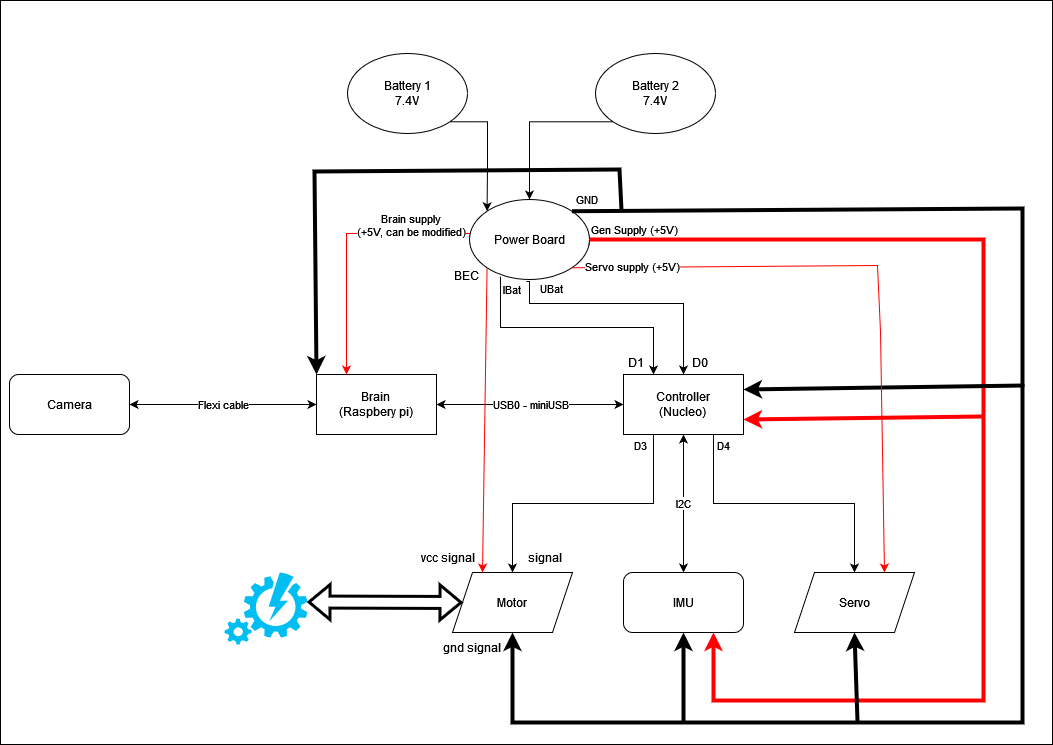

The diagram above was exported from draw.io. Its source (the exported page's mxGraphModel, read from the mxfile embedded in the PNG):
<mxGraphModel dx="2071" dy="1287" grid="0" gridSize="10" guides="1" tooltips="1" connect="1" arrows="1" fold="1" page="0" pageScale="1" pageWidth="850" pageHeight="1100" math="0" shadow="0">
  <root>
    <mxCell id="0" />
    <mxCell id="1" parent="0" />
    <mxCell id="qdFVjH142uykXFrdu_A6-49" value="" style="rounded=0;whiteSpace=wrap;html=1;" parent="1" vertex="1">
      <mxGeometry x="-158" y="-327" width="1052" height="744" as="geometry" />
    </mxCell>
    <mxCell id="qdFVjH142uykXFrdu_A6-1" value="&lt;div&gt;Brain&lt;/div&gt;&lt;div&gt;(Raspbery pi)&lt;br&gt;&lt;/div&gt;" style="rounded=0;whiteSpace=wrap;html=1;" parent="1" vertex="1">
      <mxGeometry x="158" y="47" width="120" height="60" as="geometry" />
    </mxCell>
    <mxCell id="qdFVjH142uykXFrdu_A6-19" value="D3" style="edgeStyle=orthogonalEdgeStyle;rounded=0;orthogonalLoop=1;jettySize=auto;html=1;exitX=0.25;exitY=1;exitDx=0;exitDy=0;" parent="1" source="qdFVjH142uykXFrdu_A6-2" target="qdFVjH142uykXFrdu_A6-14" edge="1">
      <mxGeometry x="-0.9211" y="-13" relative="1" as="geometry">
        <mxPoint as="offset" />
      </mxGeometry>
    </mxCell>
    <mxCell id="qdFVjH142uykXFrdu_A6-20" value="D4" style="edgeStyle=orthogonalEdgeStyle;rounded=0;orthogonalLoop=1;jettySize=auto;html=1;exitX=0.75;exitY=1;exitDx=0;exitDy=0;entryX=0.5;entryY=0;entryDx=0;entryDy=0;" parent="1" source="qdFVjH142uykXFrdu_A6-2" target="qdFVjH142uykXFrdu_A6-15" edge="1">
      <mxGeometry x="-0.9211" y="10" relative="1" as="geometry">
        <mxPoint as="offset" />
      </mxGeometry>
    </mxCell>
    <mxCell id="qdFVjH142uykXFrdu_A6-2" value="&lt;div&gt;Controller&lt;/div&gt;&lt;div&gt;(Nucleo)&lt;br&gt;&lt;/div&gt;" style="rounded=0;whiteSpace=wrap;html=1;" parent="1" vertex="1">
      <mxGeometry x="465" y="47" width="120" height="60" as="geometry" />
    </mxCell>
    <mxCell id="qdFVjH142uykXFrdu_A6-3" value="USB0 - miniUSB" style="endArrow=classic;startArrow=classic;html=1;rounded=0;entryX=0;entryY=0.5;entryDx=0;entryDy=0;exitX=1;exitY=0.5;exitDx=0;exitDy=0;" parent="1" source="qdFVjH142uykXFrdu_A6-1" target="qdFVjH142uykXFrdu_A6-2" edge="1">
      <mxGeometry width="50" height="50" relative="1" as="geometry">
        <mxPoint x="399" y="350" as="sourcePoint" />
        <mxPoint x="449" y="300" as="targetPoint" />
      </mxGeometry>
    </mxCell>
    <mxCell id="qdFVjH142uykXFrdu_A6-9" value="Camera" style="rounded=1;whiteSpace=wrap;html=1;" parent="1" vertex="1">
      <mxGeometry x="-149" y="47" width="120" height="60" as="geometry" />
    </mxCell>
    <mxCell id="qdFVjH142uykXFrdu_A6-10" value="IMU" style="rounded=1;whiteSpace=wrap;html=1;" parent="1" vertex="1">
      <mxGeometry x="465" y="245" width="120" height="60" as="geometry" />
    </mxCell>
    <mxCell id="qdFVjH142uykXFrdu_A6-11" value="Flexi cable" style="endArrow=classic;startArrow=classic;html=1;rounded=0;exitX=1;exitY=0.5;exitDx=0;exitDy=0;entryX=0;entryY=0.5;entryDx=0;entryDy=0;" parent="1" source="qdFVjH142uykXFrdu_A6-9" target="qdFVjH142uykXFrdu_A6-1" edge="1">
      <mxGeometry width="50" height="50" relative="1" as="geometry">
        <mxPoint x="399" y="350" as="sourcePoint" />
        <mxPoint x="449" y="300" as="targetPoint" />
      </mxGeometry>
    </mxCell>
    <mxCell id="qdFVjH142uykXFrdu_A6-12" value="I2C" style="endArrow=classic;startArrow=classic;html=1;rounded=0;entryX=0.5;entryY=1;entryDx=0;entryDy=0;" parent="1" source="qdFVjH142uykXFrdu_A6-10" target="qdFVjH142uykXFrdu_A6-2" edge="1">
      <mxGeometry width="50" height="50" relative="1" as="geometry">
        <mxPoint x="399" y="350" as="sourcePoint" />
        <mxPoint x="449" y="300" as="targetPoint" />
      </mxGeometry>
    </mxCell>
    <mxCell id="qdFVjH142uykXFrdu_A6-14" value="Motor" style="shape=parallelogram;perimeter=parallelogramPerimeter;whiteSpace=wrap;html=1;fixedSize=1;" parent="1" vertex="1">
      <mxGeometry x="294" y="245" width="120" height="60" as="geometry" />
    </mxCell>
    <mxCell id="qdFVjH142uykXFrdu_A6-15" value="Servo" style="shape=parallelogram;perimeter=parallelogramPerimeter;whiteSpace=wrap;html=1;fixedSize=1;" parent="1" vertex="1">
      <mxGeometry x="636" y="245" width="120" height="60" as="geometry" />
    </mxCell>
    <mxCell id="qdFVjH142uykXFrdu_A6-24" value="Brain supply&lt;br&gt;&lt;div&gt;(+5V, can be modified)&lt;/div&gt;" style="edgeStyle=orthogonalEdgeStyle;rounded=0;orthogonalLoop=1;jettySize=auto;html=1;exitX=0.025;exitY=0.425;exitDx=0;exitDy=0;entryX=0.25;entryY=0;entryDx=0;entryDy=0;strokeColor=#ff0000;exitPerimeter=0;" parent="1" source="qdFVjH142uykXFrdu_A6-21" target="qdFVjH142uykXFrdu_A6-1" edge="1">
      <mxGeometry x="-0.5424" y="-8" relative="1" as="geometry">
        <mxPoint as="offset" />
      </mxGeometry>
    </mxCell>
    <mxCell id="qdFVjH142uykXFrdu_A6-29" value="&lt;div&gt;IBat&lt;br&gt;&lt;/div&gt;" style="edgeStyle=orthogonalEdgeStyle;rounded=0;orthogonalLoop=1;jettySize=auto;html=1;exitX=0.258;exitY=0.963;exitDx=0;exitDy=0;entryX=0.25;entryY=0;entryDx=0;entryDy=0;exitPerimeter=0;" parent="1" source="qdFVjH142uykXFrdu_A6-21" target="qdFVjH142uykXFrdu_A6-2" edge="1">
      <mxGeometry x="-0.8966" y="11" relative="1" as="geometry">
        <Array as="points">
          <mxPoint x="342" />
          <mxPoint x="495" />
        </Array>
        <mxPoint as="offset" />
      </mxGeometry>
    </mxCell>
    <mxCell id="qdFVjH142uykXFrdu_A6-30" value="UBat" style="edgeStyle=orthogonalEdgeStyle;rounded=0;orthogonalLoop=1;jettySize=auto;html=1;entryX=0.5;entryY=0;entryDx=0;entryDy=0;" parent="1" target="qdFVjH142uykXFrdu_A6-2" edge="1">
      <mxGeometry x="-0.6225" y="15" relative="1" as="geometry">
        <Array as="points">
          <mxPoint x="371" y="-24" />
          <mxPoint x="525" y="-24" />
        </Array>
        <mxPoint as="offset" />
        <mxPoint x="368" y="-46" as="sourcePoint" />
      </mxGeometry>
    </mxCell>
    <mxCell id="qdFVjH142uykXFrdu_A6-45" value="Gen Supply (+5V)" style="edgeStyle=orthogonalEdgeStyle;rounded=0;jumpSize=21;orthogonalLoop=1;jettySize=auto;html=1;exitX=0.983;exitY=0.588;exitDx=0;exitDy=0;entryX=0.75;entryY=1;entryDx=0;entryDy=0;strokeColor=#ff0000;strokeWidth=4;exitPerimeter=0;" parent="1" source="qdFVjH142uykXFrdu_A6-21" target="qdFVjH142uykXFrdu_A6-10" edge="1">
      <mxGeometry x="-0.9095" y="10" relative="1" as="geometry">
        <Array as="points">
          <mxPoint x="429" y="-88" />
          <mxPoint x="825" y="-88" />
          <mxPoint x="825" y="373" />
          <mxPoint x="555" y="373" />
        </Array>
        <mxPoint as="offset" />
      </mxGeometry>
    </mxCell>
    <mxCell id="qdFVjH142uykXFrdu_A6-21" value="Power Board" style="ellipse;whiteSpace=wrap;html=1;" parent="1" vertex="1">
      <mxGeometry x="311" y="-128" width="120" height="80" as="geometry" />
    </mxCell>
    <mxCell id="qdFVjH142uykXFrdu_A6-27" style="edgeStyle=orthogonalEdgeStyle;rounded=0;orthogonalLoop=1;jettySize=auto;html=1;exitX=1;exitY=1;exitDx=0;exitDy=0;entryX=0;entryY=0;entryDx=0;entryDy=0;" parent="1" source="qdFVjH142uykXFrdu_A6-25" target="qdFVjH142uykXFrdu_A6-21" edge="1">
      <mxGeometry relative="1" as="geometry" />
    </mxCell>
    <mxCell id="qdFVjH142uykXFrdu_A6-25" value="&lt;div&gt;Battery 1&lt;/div&gt;&lt;div&gt;7.4V&lt;br&gt;&lt;/div&gt;" style="ellipse;whiteSpace=wrap;html=1;" parent="1" vertex="1">
      <mxGeometry x="189" y="-274" width="120" height="80" as="geometry" />
    </mxCell>
    <mxCell id="qdFVjH142uykXFrdu_A6-28" style="edgeStyle=orthogonalEdgeStyle;rounded=0;orthogonalLoop=1;jettySize=auto;html=1;exitX=0;exitY=1;exitDx=0;exitDy=0;" parent="1" source="qdFVjH142uykXFrdu_A6-26" target="qdFVjH142uykXFrdu_A6-21" edge="1">
      <mxGeometry relative="1" as="geometry" />
    </mxCell>
    <mxCell id="qdFVjH142uykXFrdu_A6-26" value="&lt;div&gt;Battery 2&lt;/div&gt;&lt;div&gt;7.4V&lt;br&gt;&lt;/div&gt;" style="ellipse;whiteSpace=wrap;html=1;" parent="1" vertex="1">
      <mxGeometry x="437" y="-274" width="120" height="80" as="geometry" />
    </mxCell>
    <mxCell id="qdFVjH142uykXFrdu_A6-33" value="GND" style="endArrow=classic;html=1;rounded=0;strokeColor=#000000;strokeWidth=4;jumpSize=21;exitX=1;exitY=0;exitDx=0;exitDy=0;entryX=0.5;entryY=1;entryDx=0;entryDy=0;" parent="1" source="qdFVjH142uykXFrdu_A6-21" target="qdFVjH142uykXFrdu_A6-14" edge="1">
      <mxGeometry x="-0.9806" y="12" width="50" height="50" relative="1" as="geometry">
        <mxPoint x="399" y="110" as="sourcePoint" />
        <mxPoint x="449" y="60" as="targetPoint" />
        <Array as="points">
          <mxPoint x="864" y="-119" />
          <mxPoint x="864" y="395" />
          <mxPoint x="354" y="395" />
        </Array>
        <mxPoint as="offset" />
      </mxGeometry>
    </mxCell>
    <mxCell id="qdFVjH142uykXFrdu_A6-34" value="" style="endArrow=classic;html=1;rounded=0;strokeColor=#000000;strokeWidth=4;jumpSize=21;entryX=0.5;entryY=1;entryDx=0;entryDy=0;" parent="1" target="qdFVjH142uykXFrdu_A6-10" edge="1">
      <mxGeometry width="50" height="50" relative="1" as="geometry">
        <mxPoint x="525" y="395" as="sourcePoint" />
        <mxPoint x="449" y="60" as="targetPoint" />
      </mxGeometry>
    </mxCell>
    <mxCell id="qdFVjH142uykXFrdu_A6-35" value="" style="endArrow=classic;html=1;rounded=0;strokeColor=#000000;strokeWidth=4;jumpSize=21;entryX=0.5;entryY=1;entryDx=0;entryDy=0;" parent="1" target="qdFVjH142uykXFrdu_A6-15" edge="1">
      <mxGeometry width="50" height="50" relative="1" as="geometry">
        <mxPoint x="699" y="394" as="sourcePoint" />
        <mxPoint x="449" y="60" as="targetPoint" />
      </mxGeometry>
    </mxCell>
    <mxCell id="qdFVjH142uykXFrdu_A6-36" value="" style="endArrow=classic;html=1;rounded=0;strokeColor=#000000;strokeWidth=4;jumpSize=21;entryX=1;entryY=0.25;entryDx=0;entryDy=0;" parent="1" target="qdFVjH142uykXFrdu_A6-2" edge="1">
      <mxGeometry width="50" height="50" relative="1" as="geometry">
        <mxPoint x="866" y="58" as="sourcePoint" />
        <mxPoint x="449" y="60" as="targetPoint" />
      </mxGeometry>
    </mxCell>
    <mxCell id="qdFVjH142uykXFrdu_A6-41" value="" style="endArrow=classic;html=1;rounded=0;strokeColor=#000000;strokeWidth=4;jumpSize=21;entryX=0;entryY=0;entryDx=0;entryDy=0;" parent="1" target="qdFVjH142uykXFrdu_A6-1" edge="1">
      <mxGeometry width="50" height="50" relative="1" as="geometry">
        <mxPoint x="463" y="-117" as="sourcePoint" />
        <mxPoint x="595" y="87" as="targetPoint" />
        <Array as="points">
          <mxPoint x="461" y="-158" />
          <mxPoint x="156" y="-156" />
        </Array>
      </mxGeometry>
    </mxCell>
    <mxCell id="qdFVjH142uykXFrdu_A6-42" value="gnd signal" style="text;html=1;strokeColor=none;fillColor=none;align=center;verticalAlign=middle;whiteSpace=wrap;rounded=0;" parent="1" vertex="1">
      <mxGeometry x="280" y="305" width="68" height="30" as="geometry" />
    </mxCell>
    <mxCell id="qdFVjH142uykXFrdu_A6-43" value="Servo supply (+5V)" style="endArrow=classic;html=1;rounded=0;strokeColor=#ff0000;strokeWidth=1;jumpSize=21;exitX=1;exitY=1;exitDx=0;exitDy=0;entryX=0.75;entryY=0;entryDx=0;entryDy=0;" parent="1" source="qdFVjH142uykXFrdu_A6-21" target="qdFVjH142uykXFrdu_A6-15" edge="1">
      <mxGeometry x="-0.8007" y="1" width="50" height="50" relative="1" as="geometry">
        <mxPoint x="424.96000000000004" y="-72.00000000000003" as="sourcePoint" />
        <mxPoint x="353" y="339.96" as="targetPoint" />
        <Array as="points">
          <mxPoint x="719" y="-62" />
          <mxPoint x="722" y="4" />
        </Array>
        <mxPoint as="offset" />
      </mxGeometry>
    </mxCell>
    <mxCell id="qdFVjH142uykXFrdu_A6-46" value="D0" style="text;html=1;strokeColor=none;fillColor=none;align=center;verticalAlign=middle;whiteSpace=wrap;rounded=0;" parent="1" vertex="1">
      <mxGeometry x="512" y="20" width="60" height="30" as="geometry" />
    </mxCell>
    <mxCell id="qdFVjH142uykXFrdu_A6-47" value="D1" style="text;html=1;strokeColor=none;fillColor=none;align=center;verticalAlign=middle;whiteSpace=wrap;rounded=0;" parent="1" vertex="1">
      <mxGeometry x="448" y="20" width="60" height="30" as="geometry" />
    </mxCell>
    <mxCell id="qdFVjH142uykXFrdu_A6-48" value="" style="endArrow=classic;html=1;rounded=0;strokeColor=#ff0000;strokeWidth=4;jumpSize=21;entryX=1;entryY=0.75;entryDx=0;entryDy=0;" parent="1" target="qdFVjH142uykXFrdu_A6-2" edge="1">
      <mxGeometry width="50" height="50" relative="1" as="geometry">
        <mxPoint x="824" y="89" as="sourcePoint" />
        <mxPoint x="449" y="60" as="targetPoint" />
      </mxGeometry>
    </mxCell>
    <mxCell id="MuTM-6EljMEQY094edfh-1" value="" style="endArrow=classic;html=1;rounded=0;exitX=0;exitY=1;exitDx=0;exitDy=0;entryX=0.25;entryY=0;entryDx=0;entryDy=0;strokeColor=#FF0000;" edge="1" parent="1" source="qdFVjH142uykXFrdu_A6-21" target="qdFVjH142uykXFrdu_A6-14">
      <mxGeometry width="50" height="50" relative="1" as="geometry">
        <mxPoint x="340" y="64" as="sourcePoint" />
        <mxPoint x="390" y="14" as="targetPoint" />
      </mxGeometry>
    </mxCell>
    <mxCell id="MuTM-6EljMEQY094edfh-2" value="BEC" style="text;html=1;strokeColor=none;fillColor=none;align=center;verticalAlign=middle;whiteSpace=wrap;rounded=0;" vertex="1" parent="1">
      <mxGeometry x="278" y="-67" width="60" height="30" as="geometry" />
    </mxCell>
    <mxCell id="MuTM-6EljMEQY094edfh-3" value="vcc signal" style="text;html=1;strokeColor=none;fillColor=none;align=center;verticalAlign=middle;whiteSpace=wrap;rounded=0;" vertex="1" parent="1">
      <mxGeometry x="256" y="215" width="68" height="30" as="geometry" />
    </mxCell>
    <mxCell id="MuTM-6EljMEQY094edfh-4" value="signal" style="text;html=1;strokeColor=none;fillColor=none;align=center;verticalAlign=middle;whiteSpace=wrap;rounded=0;" vertex="1" parent="1">
      <mxGeometry x="353" y="215" width="68" height="30" as="geometry" />
    </mxCell>
    <mxCell id="MuTM-6EljMEQY094edfh-5" value="" style="verticalLabelPosition=bottom;html=1;verticalAlign=top;align=center;strokeColor=none;fillColor=#00BEF2;shape=mxgraph.azure.automation;pointerEvents=1;" vertex="1" parent="1">
      <mxGeometry x="66" y="245" width="83" height="72" as="geometry" />
    </mxCell>
    <mxCell id="MuTM-6EljMEQY094edfh-7" value="" style="shape=flexArrow;endArrow=classic;startArrow=classic;html=1;rounded=0;exitX=1;exitY=0.41;exitDx=0;exitDy=0;exitPerimeter=0;entryX=0;entryY=0.5;entryDx=0;entryDy=0;strokeWidth=3;" edge="1" parent="1" source="MuTM-6EljMEQY094edfh-5" target="qdFVjH142uykXFrdu_A6-14">
      <mxGeometry width="100" height="100" relative="1" as="geometry">
        <mxPoint x="308" y="89" as="sourcePoint" />
        <mxPoint x="408" y="-11" as="targetPoint" />
      </mxGeometry>
    </mxCell>
  </root>
</mxGraphModel>